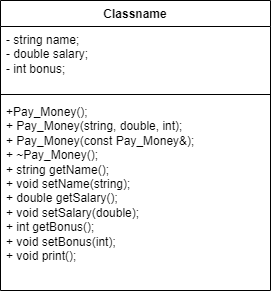

The diagram above was exported from draw.io. Its source (the exported page's mxGraphModel, read from the mxfile embedded in the PNG):
<mxGraphModel dx="1290" dy="669" grid="1" gridSize="10" guides="1" tooltips="1" connect="1" arrows="1" fold="1" page="1" pageScale="1" pageWidth="827" pageHeight="1169" math="0" shadow="0">
  <root>
    <mxCell id="0" />
    <mxCell id="1" parent="0" />
    <mxCell id="avBFroGGFldc8OJUnIJc-1" value="Classname" style="swimlane;fontStyle=1;align=center;verticalAlign=top;childLayout=stackLayout;horizontal=1;startSize=26;horizontalStack=0;resizeParent=1;resizeParentMax=0;resizeLast=0;collapsible=1;marginBottom=0;whiteSpace=wrap;html=1;" vertex="1" parent="1">
      <mxGeometry x="300" y="150" width="270" height="290" as="geometry" />
    </mxCell>
    <mxCell id="avBFroGGFldc8OJUnIJc-2" value="- string name;&lt;div&gt;- double salary;&lt;/div&gt;&lt;div&gt;- int bonus;&lt;/div&gt;" style="text;strokeColor=none;fillColor=none;align=left;verticalAlign=top;spacingLeft=4;spacingRight=4;overflow=hidden;rotatable=0;points=[[0,0.5],[1,0.5]];portConstraint=eastwest;whiteSpace=wrap;html=1;" vertex="1" parent="avBFroGGFldc8OJUnIJc-1">
      <mxGeometry y="26" width="270" height="64" as="geometry" />
    </mxCell>
    <mxCell id="avBFroGGFldc8OJUnIJc-3" value="" style="line;strokeWidth=1;fillColor=none;align=left;verticalAlign=middle;spacingTop=-1;spacingLeft=3;spacingRight=3;rotatable=0;labelPosition=right;points=[];portConstraint=eastwest;strokeColor=inherit;" vertex="1" parent="avBFroGGFldc8OJUnIJc-1">
      <mxGeometry y="90" width="270" height="8" as="geometry" />
    </mxCell>
    <mxCell id="avBFroGGFldc8OJUnIJc-4" value="+Pay_Money();&lt;div&gt;+ Pay_Money(string, double, int);&lt;/div&gt;&lt;div&gt;+ Pay_Money(const Pay_Money&amp;amp;);&lt;/div&gt;&lt;div&gt;+ ~Pay_Money();&lt;/div&gt;&lt;div&gt;+ string getName();&lt;/div&gt;&lt;div&gt;+ void setName(string);&lt;/div&gt;&lt;div&gt;+ double getSalary();&lt;/div&gt;&lt;div&gt;+ void setSalary(double);&lt;/div&gt;&lt;div&gt;+ int getBonus();&lt;/div&gt;&lt;div&gt;+ void setBonus(int);&lt;/div&gt;&lt;div&gt;+ void print();&lt;/div&gt;" style="text;strokeColor=none;fillColor=none;align=left;verticalAlign=top;spacingLeft=4;spacingRight=4;overflow=hidden;rotatable=0;points=[[0,0.5],[1,0.5]];portConstraint=eastwest;whiteSpace=wrap;html=1;" vertex="1" parent="avBFroGGFldc8OJUnIJc-1">
      <mxGeometry y="98" width="270" height="192" as="geometry" />
    </mxCell>
  </root>
</mxGraphModel>